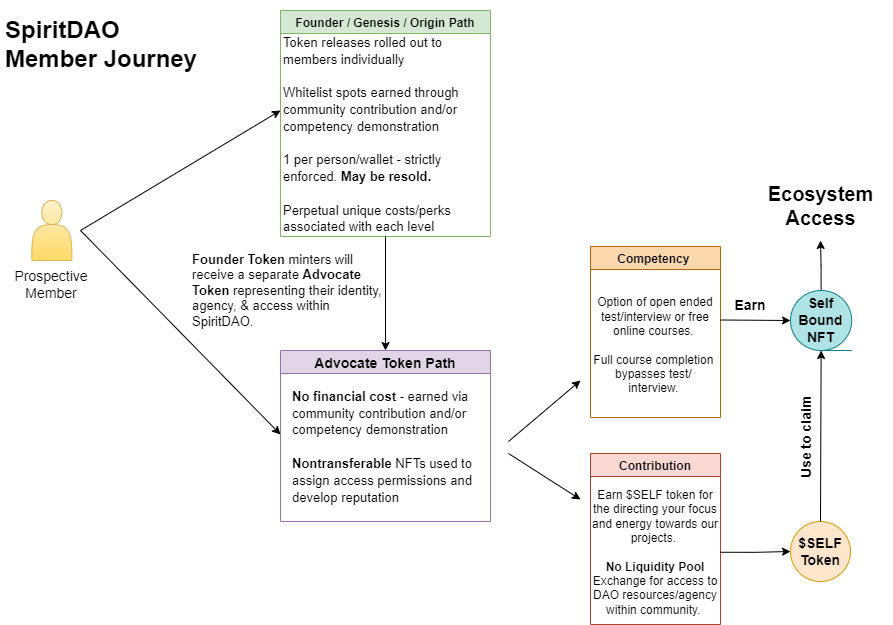

The diagram above was exported from draw.io. Its source (the exported page's mxGraphModel, read from the mxfile embedded in the PNG):
<mxGraphModel dx="1718" dy="885" grid="1" gridSize="10" guides="1" tooltips="1" connect="1" arrows="1" fold="1" page="1" pageScale="1" pageWidth="925" pageHeight="650" math="0" shadow="0">
  <root>
    <mxCell id="0" />
    <mxCell id="1" parent="0" />
    <mxCell id="6SEdUfDA2xt_wmEGRsdp-2" value="&lt;h1&gt;SpiritDAO&lt;br&gt;Member Journey&lt;/h1&gt;" style="text;html=1;strokeColor=none;fillColor=none;spacing=5;spacingTop=-20;whiteSpace=wrap;overflow=hidden;rounded=0;" vertex="1" parent="1">
      <mxGeometry x="20" y="20" width="230" height="70" as="geometry" />
    </mxCell>
    <mxCell id="6SEdUfDA2xt_wmEGRsdp-12" value="Advocate Token Path" style="swimlane;fontSize=14;fillColor=#e1d5e7;strokeColor=#9673a6;" vertex="1" parent="1">
      <mxGeometry x="300" y="360" width="210" height="171" as="geometry" />
    </mxCell>
    <mxCell id="6SEdUfDA2xt_wmEGRsdp-31" value="&lt;b style=&quot;font-size: 13px; background-color: initial;&quot;&gt;No financial cost&amp;nbsp;&lt;/b&gt;&lt;span style=&quot;font-size: 13px; background-color: initial;&quot;&gt;- earned via community contribution and/or competency demonstration&lt;br&gt;&lt;/span&gt;&lt;br style=&quot;font-size: 13px; background-color: initial;&quot;&gt;&lt;span style=&quot;font-size: 13px; background-color: initial;&quot;&gt;&lt;b&gt;Nontransferable &lt;/b&gt;NFTs used to assign access permissions and develop reputation&lt;/span&gt;" style="text;html=1;strokeColor=none;fillColor=none;align=left;verticalAlign=middle;whiteSpace=wrap;rounded=0;fontSize=14;fontColor=#000000;" vertex="1" parent="6SEdUfDA2xt_wmEGRsdp-12">
      <mxGeometry x="10" y="21" width="200" height="150" as="geometry" />
    </mxCell>
    <mxCell id="6SEdUfDA2xt_wmEGRsdp-32" value="" style="endArrow=classic;html=1;rounded=0;fontSize=13;fontColor=#000000;exitX=1;exitY=0.5;exitDx=0;exitDy=0;" edge="1" parent="6SEdUfDA2xt_wmEGRsdp-12">
      <mxGeometry width="50" height="50" relative="1" as="geometry">
        <mxPoint x="-200" y="-120" as="sourcePoint" />
        <mxPoint y="84" as="targetPoint" />
      </mxGeometry>
    </mxCell>
    <mxCell id="6SEdUfDA2xt_wmEGRsdp-16" value="Founder / Genesis / Origin Path" style="swimlane;fontSize=12;fillColor=#d5e8d4;strokeColor=#82b366;" vertex="1" parent="1">
      <mxGeometry x="300" y="20" width="210" height="226" as="geometry">
        <mxRectangle x="300" y="20" width="170" height="30" as="alternateBounds" />
      </mxGeometry>
    </mxCell>
    <mxCell id="6SEdUfDA2xt_wmEGRsdp-29" value="&lt;span style=&quot;font-size: 13px; background-color: initial;&quot;&gt;Token releases rolled out to members individually&lt;br&gt;&lt;/span&gt;&lt;br&gt;&lt;span style=&quot;font-size: 13px; background-color: initial;&quot;&gt;Whitelist spots earned through community contribution and/or competency demonstration&lt;/span&gt;&lt;br&gt;&lt;span style=&quot;font-size: 13px; background-color: initial;&quot;&gt;&lt;br&gt;1 per person/wallet - strictly enforced. &lt;b&gt;May be resold.&lt;/b&gt;&lt;/span&gt;&lt;br&gt;&lt;span style=&quot;font-size: 13px; background-color: initial;&quot;&gt;&lt;br&gt;Perpetual unique costs/perks associated with each level&lt;/span&gt;" style="text;html=1;strokeColor=none;fillColor=none;align=left;verticalAlign=middle;whiteSpace=wrap;rounded=0;fontSize=14;fontColor=#000000;" vertex="1" parent="6SEdUfDA2xt_wmEGRsdp-16">
      <mxGeometry x="1" y="49" width="210" height="150" as="geometry" />
    </mxCell>
    <mxCell id="6SEdUfDA2xt_wmEGRsdp-11" value="" style="endArrow=classic;html=1;rounded=0;fontSize=21;exitX=1;exitY=0.5;exitDx=0;exitDy=0;" edge="1" parent="6SEdUfDA2xt_wmEGRsdp-16">
      <mxGeometry width="50" height="50" relative="1" as="geometry">
        <mxPoint x="-200" y="220" as="sourcePoint" />
        <mxPoint y="100" as="targetPoint" />
      </mxGeometry>
    </mxCell>
    <mxCell id="6SEdUfDA2xt_wmEGRsdp-18" value="Prospective Member" style="text;html=1;strokeColor=none;fillColor=none;align=center;verticalAlign=middle;whiteSpace=wrap;rounded=0;fontSize=14;fontColor=#000000;" vertex="1" parent="1">
      <mxGeometry x="41.339999999999975" y="279" width="60" height="30" as="geometry" />
    </mxCell>
    <mxCell id="6SEdUfDA2xt_wmEGRsdp-22" value="&lt;b&gt;$SELF&lt;br&gt;Token&lt;/b&gt;" style="ellipse;whiteSpace=wrap;html=1;aspect=fixed;fontSize=14;fillColor=#ffe6cc;strokeColor=#d79b00;" vertex="1" parent="1">
      <mxGeometry x="810" y="531" width="60" height="60" as="geometry" />
    </mxCell>
    <mxCell id="6SEdUfDA2xt_wmEGRsdp-25" value="" style="endArrow=classic;html=1;rounded=0;fontSize=14;fontColor=#000000;" edge="1" parent="1">
      <mxGeometry width="50" height="50" relative="1" as="geometry">
        <mxPoint x="528" y="451" as="sourcePoint" />
        <mxPoint x="600" y="390" as="targetPoint" />
      </mxGeometry>
    </mxCell>
    <mxCell id="6SEdUfDA2xt_wmEGRsdp-33" value="" style="endArrow=classic;html=1;rounded=0;fontSize=13;fontColor=#000000;entryX=0.5;entryY=0;entryDx=0;entryDy=0;exitX=0.5;exitY=1;exitDx=0;exitDy=0;" edge="1" parent="1" source="6SEdUfDA2xt_wmEGRsdp-16" target="6SEdUfDA2xt_wmEGRsdp-12">
      <mxGeometry width="50" height="50" relative="1" as="geometry">
        <mxPoint x="380" y="309" as="sourcePoint" />
        <mxPoint x="430" y="259" as="targetPoint" />
      </mxGeometry>
    </mxCell>
    <mxCell id="6SEdUfDA2xt_wmEGRsdp-34" value="&lt;b&gt;Founder Token &lt;/b&gt;minters&amp;nbsp;will receive a separate &lt;b&gt;Advocate Token&lt;/b&gt;&amp;nbsp;representing their identity, agency, &amp;amp; access within SpiritDAO." style="text;html=1;strokeColor=none;fillColor=none;align=left;verticalAlign=middle;whiteSpace=wrap;rounded=0;fontSize=13;fontColor=#000000;" vertex="1" parent="1">
      <mxGeometry x="210" y="250" width="200" height="100" as="geometry" />
    </mxCell>
    <mxCell id="6SEdUfDA2xt_wmEGRsdp-38" value="Competency " style="swimlane;fontSize=12;fillColor=#fad7ac;strokeColor=#b46504;" vertex="1" parent="1">
      <mxGeometry x="610" y="256" width="130" height="171" as="geometry" />
    </mxCell>
    <mxCell id="6SEdUfDA2xt_wmEGRsdp-41" value="&lt;div style=&quot;&quot;&gt;&lt;span style=&quot;background-color: initial;&quot;&gt;Option of open ended test/interview or free online courses.&amp;nbsp;&lt;/span&gt;&lt;/div&gt;&lt;div style=&quot;&quot;&gt;&lt;span style=&quot;background-color: initial;&quot;&gt;&lt;br&gt;&lt;/span&gt;&lt;/div&gt;&lt;div style=&quot;&quot;&gt;&lt;span style=&quot;background-color: initial;&quot;&gt;Full course completion&amp;nbsp; bypasses test/&amp;nbsp; interview.&amp;nbsp;&lt;/span&gt;&lt;/div&gt;" style="text;html=1;strokeColor=none;fillColor=none;align=center;verticalAlign=middle;whiteSpace=wrap;rounded=0;fontSize=12;fontColor=#000000;" vertex="1" parent="6SEdUfDA2xt_wmEGRsdp-38">
      <mxGeometry y="26.5" width="130" height="144.5" as="geometry" />
    </mxCell>
    <mxCell id="6SEdUfDA2xt_wmEGRsdp-42" value="Contribution" style="swimlane;fontSize=12;fillColor=#fad9d5;strokeColor=#ae4132;startSize=23;" vertex="1" parent="1">
      <mxGeometry x="610" y="463" width="130" height="171" as="geometry" />
    </mxCell>
    <mxCell id="6SEdUfDA2xt_wmEGRsdp-43" value="&lt;div style=&quot;&quot;&gt;Earn $SELF token for the directing your focus and energy towards our projects.&amp;nbsp;&lt;/div&gt;&lt;div style=&quot;&quot;&gt;&lt;br&gt;&lt;/div&gt;&lt;div style=&quot;&quot;&gt;&lt;b&gt;No Liquidity Pool&lt;/b&gt;&lt;br&gt;Exchange for access to DAO resources/agency within community.&amp;nbsp;&lt;/div&gt;" style="text;html=1;strokeColor=none;fillColor=none;align=center;verticalAlign=middle;whiteSpace=wrap;rounded=0;fontSize=12;fontColor=#000000;" vertex="1" parent="6SEdUfDA2xt_wmEGRsdp-42">
      <mxGeometry y="26.5" width="130" height="144.5" as="geometry" />
    </mxCell>
    <mxCell id="6SEdUfDA2xt_wmEGRsdp-44" value="" style="endArrow=classic;html=1;rounded=0;fontSize=14;fontColor=#000000;" edge="1" parent="1">
      <mxGeometry width="50" height="50" relative="1" as="geometry">
        <mxPoint x="528" y="463" as="sourcePoint" />
        <mxPoint x="600" y="509" as="targetPoint" />
      </mxGeometry>
    </mxCell>
    <mxCell id="6SEdUfDA2xt_wmEGRsdp-45" style="edgeStyle=orthogonalEdgeStyle;rounded=0;orthogonalLoop=1;jettySize=auto;html=1;exitX=1;exitY=0.5;exitDx=0;exitDy=0;fontSize=12;fontColor=#000000;" edge="1" parent="1" source="6SEdUfDA2xt_wmEGRsdp-43" target="6SEdUfDA2xt_wmEGRsdp-22">
      <mxGeometry relative="1" as="geometry" />
    </mxCell>
    <mxCell id="6SEdUfDA2xt_wmEGRsdp-58" style="edgeStyle=orthogonalEdgeStyle;rounded=0;orthogonalLoop=1;jettySize=auto;html=1;exitX=0.5;exitY=0;exitDx=0;exitDy=0;fontSize=20;fontColor=#000000;" edge="1" parent="1" source="6SEdUfDA2xt_wmEGRsdp-46">
      <mxGeometry relative="1" as="geometry">
        <mxPoint x="840" y="250" as="targetPoint" />
      </mxGeometry>
    </mxCell>
    <mxCell id="6SEdUfDA2xt_wmEGRsdp-46" value="Self Bound&lt;br style=&quot;font-size: 14px;&quot;&gt;NFT" style="shape=tapeData;whiteSpace=wrap;html=1;perimeter=ellipsePerimeter;fontSize=14;fontStyle=1;fillColor=#b0e3e6;strokeColor=#0e8088;" vertex="1" parent="1">
      <mxGeometry x="810" y="300" width="61.22" height="60" as="geometry" />
    </mxCell>
    <mxCell id="6SEdUfDA2xt_wmEGRsdp-47" value="" style="endArrow=classic;html=1;rounded=0;fontSize=14;fontColor=#000000;entryX=0;entryY=0.5;entryDx=0;entryDy=0;" edge="1" parent="1" target="6SEdUfDA2xt_wmEGRsdp-46">
      <mxGeometry width="50" height="50" relative="1" as="geometry">
        <mxPoint x="740" y="329.5" as="sourcePoint" />
        <mxPoint x="790" y="329.5" as="targetPoint" />
      </mxGeometry>
    </mxCell>
    <mxCell id="6SEdUfDA2xt_wmEGRsdp-48" value="Earn" style="text;html=1;strokeColor=none;fillColor=none;align=center;verticalAlign=middle;whiteSpace=wrap;rounded=0;fontSize=14;fontColor=#000000;fontStyle=1" vertex="1" parent="1">
      <mxGeometry x="740" y="300" width="60" height="30" as="geometry" />
    </mxCell>
    <mxCell id="6SEdUfDA2xt_wmEGRsdp-49" value="" style="endArrow=classic;html=1;rounded=0;fontSize=14;fontColor=#000000;entryX=0.5;entryY=1;entryDx=0;entryDy=0;" edge="1" parent="1" target="6SEdUfDA2xt_wmEGRsdp-46">
      <mxGeometry width="50" height="50" relative="1" as="geometry">
        <mxPoint x="840" y="531" as="sourcePoint" />
        <mxPoint x="890" y="481" as="targetPoint" />
      </mxGeometry>
    </mxCell>
    <mxCell id="6SEdUfDA2xt_wmEGRsdp-51" value="Use to claim" style="text;html=1;strokeColor=none;fillColor=none;align=center;verticalAlign=middle;whiteSpace=wrap;rounded=0;fontSize=14;fontColor=#000000;rotation=-90;fontStyle=1" vertex="1" parent="1">
      <mxGeometry x="755.5" y="433" width="141.5" height="28.5" as="geometry" />
    </mxCell>
    <mxCell id="6SEdUfDA2xt_wmEGRsdp-52" value="" style="shape=actor;whiteSpace=wrap;html=1;fontSize=14;fillColor=#fff2cc;gradientColor=#ffd966;strokeColor=#d6b656;" vertex="1" parent="1">
      <mxGeometry x="51.34" y="210" width="40" height="60" as="geometry" />
    </mxCell>
    <mxCell id="6SEdUfDA2xt_wmEGRsdp-57" value="Ecosystem Access" style="text;html=1;strokeColor=none;fillColor=none;align=center;verticalAlign=middle;whiteSpace=wrap;rounded=0;fontSize=20;fontColor=#000000;fontStyle=1" vertex="1" parent="1">
      <mxGeometry x="769.86" y="200" width="141.5" height="30" as="geometry" />
    </mxCell>
  </root>
</mxGraphModel>